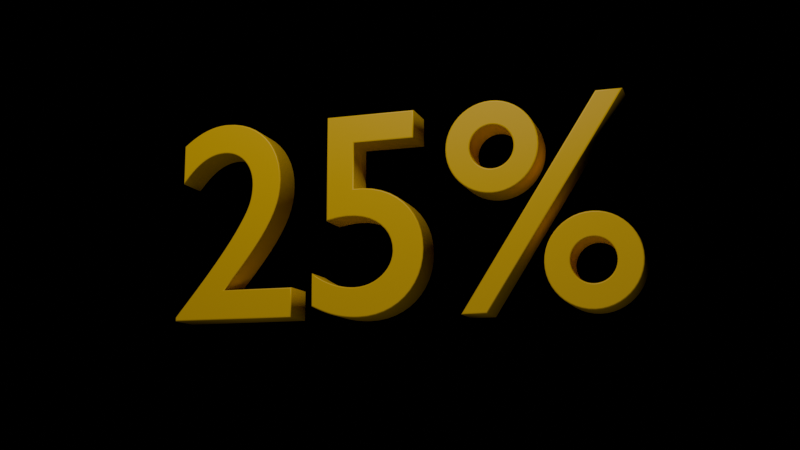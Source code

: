 # Source: numbers.blend  (saved by Blender 4.0.36; exported with 4.5.12 LTS)
import bpy
from mathutils import Matrix  # noqa: F401  (used for matrix-valued properties, if any)

bpy.ops.wm.read_factory_settings(use_empty=True)
scene = bpy.context.scene
scene.name = 'Scene'

# ---- collections
col_collection = bpy.data.collections.new('Collection'); scene.collection.children.link(col_collection)

# ---- materials (node trees are filled in below, after node groups)
mat_material_001 = bpy.data.materials.new('Material.001')

# ---- material node trees
mat_material_001.use_nodes = True; mat_material_001.node_tree.nodes.clear()
_N = mat_material_001.node_tree.nodes; _L = mat_material_001.node_tree.links
n0 = _N.new('ShaderNodeBsdfPrincipled'); n0.name = 'Principled BSDF'; n0.location = (10, 300)
n0.inputs[0].default_value = (1.0, 0.6038, 0.0, 1.0)
n0.inputs[3].default_value = 1.45
n1 = _N.new('ShaderNodeOutputMaterial'); n1.name = 'Material Output'; n1.location = (300, 300)
_L.new(n0.outputs[0], n1.inputs[0])
n1.is_active_output = True

# ---- world
world_world = bpy.data.worlds.new('World'); scene.world = world_world
world_world.use_nodes = True; world_world.node_tree.nodes.clear()
_N = world_world.node_tree.nodes; _L = world_world.node_tree.links
n0 = _N.new('ShaderNodeOutputWorld'); n0.name = 'World Output'; n0.location = (300, 300)
n1 = _N.new('ShaderNodeBackground'); n1.name = 'Background'; n1.location = (10, 300)
n1.inputs[0].default_value = (0.0, 0.0, 0.0, 1.0)
_L.new(n1.outputs[0], n0.inputs[0])
n0.is_active_output = True
world_world.color = (0.05088, 0.05088, 0.05088)
world_world.use_sun_shadow = False
world_world.sun_shadow_jitter_overblur = 0.0

# ---- cameras
cam_camera = bpy.data.cameras.new('Camera')
cam_camera.clip_end = 100.0
cam_camera.ortho_scale = 7.314

# ---- lights
light_light = bpy.data.lights.new('Light', 'POINT')
light_light.transmission_factor = 0.0
light_light.use_soft_falloff = False
light_light.energy = 1000.0
light_light.shadow_soft_size = 0.1
light_light.shadow_maximum_resolution = 0.006
light_light.use_absolute_resolution = True
light_area = bpy.data.lights.new('Area', 'AREA')
light_area.transmission_factor = 0.0
light_area.energy = 1000.0
light_area.shadow_maximum_resolution = 0.006
light_area.use_absolute_resolution = True
light_area.size = 1.0
light_area.size_y = 1.0

# ---- curves / text
txt_text = bpy.data.curves.new('Text', 'FONT')
txt_text.dimensions = '2D'
txt_text.body = '25%'
txt_text.materials.append(mat_material_001)
txt_text.extrude = 0.06
txt_text.bevel_depth = 0.005
txt_text.align_x = 'CENTER'

# ---- objects
ob_light = bpy.data.objects.new('Light', light_light)
ob_camera = bpy.data.objects.new('Camera', cam_camera)
ob_text = bpy.data.objects.new('Text', txt_text)
ob_area = bpy.data.objects.new('Area', light_area)

# ---- transforms, parenting, visibility, modifiers, constraints
ob_light.location = (4.076, -3.895, 5.904)
ob_light.rotation_euler = (0.6503, 0.05522, 1.866)
ob_light.lock_rotations_4d = False
ob_light.empty_display_type = 'ARROWS'
ob_light.color = (0.0, 0.0, 0.0, 0.0)
ob_light.lineart.crease_threshold = 0.0
ob_camera.location = (9.886, -5.017, -2.155)
ob_camera.rotation_euler = (1.759, -1.469e-05, 1.101)
ob_camera.lock_rotations_4d = False
ob_camera.empty_display_type = 'ARROWS'
ob_camera.color = (0.0, 0.0, 0.0, 0.0)
ob_camera.display_type = 'WIRE'
ob_camera.lineart.crease_threshold = 0.0
ob_text.location = (0.0, 0.0, -0.9512)
ob_text.rotation_euler = (1.571, -0.0, 0.7854)
ob_text.scale = (2.983, 2.983, 2.983)
ob_area.location = (20.75, -17.84, -12.35)
ob_area.rotation_euler = (2.279, -0.515, 0.5216)
ob_area.scale = (6.402, 6.402, 6.402)

# ---- collection membership
col_collection.objects.link(ob_light)
col_collection.objects.link(ob_camera)
col_collection.objects.link(ob_text)
col_collection.objects.link(ob_area)

# ---- scene / render settings (as saved in the file)
scene.camera = ob_camera
scene.frame_start = 1; scene.frame_end = 250; scene.frame_set(1)
scene.render.engine = 'CYCLES'
scene.cycles.sampling_pattern = 'TABULATED_SOBOL'
bpy.context.view_layer.update()
